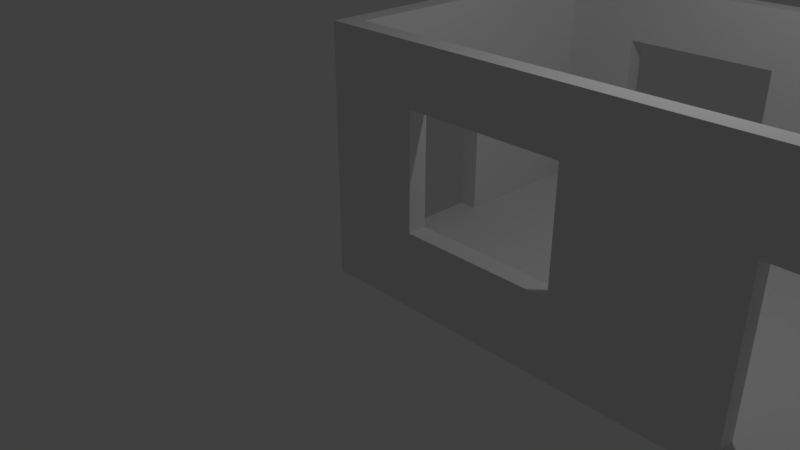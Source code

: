 # Source: Simple_room.blend  (saved by Blender 2.79.0; exported with 4.5.12 LTS)
import bpy
from mathutils import Matrix  # noqa: F401  (used for matrix-valued properties, if any)

bpy.ops.wm.read_factory_settings(use_empty=True)
scene = bpy.context.scene
scene.name = 'Scene'

# ---- collections
col_collection_1 = bpy.data.collections.new('Collection 1'); scene.collection.children.link(col_collection_1)

# ---- world
world_world = bpy.data.worlds.new('World'); scene.world = world_world
world_world.color = (0.05088, 0.05088, 0.05088)
world_world.use_sun_shadow = False
world_world.sun_shadow_jitter_overblur = 0.0
world_world.cycles.sampling_method = 'MANUAL'

# ---- cameras
cam_camera = bpy.data.cameras.new('Camera')
cam_camera.clip_end = 100.0
cam_camera.lens = 35.0
cam_camera.sensor_width = 32.0
cam_camera.sensor_height = 18.0
cam_camera.ortho_scale = 7.314
cam_camera.dof.focus_distance = 0.0
cam_camera.dof.aperture_fstop = 128.0

# ---- lights
light_lamp = bpy.data.lights.new('Lamp', 'POINT')
light_lamp.transmission_factor = 0.0
light_lamp.cutoff_distance = 30.0
light_lamp.energy = 100.0
light_lamp.shadow_buffer_clip_start = 1.001
light_lamp.shadow_soft_size = 0.1
light_lamp.shadow_maximum_resolution = 0.006
light_lamp.use_absolute_resolution = True

# ---- meshes
me_filler_3_25x0_25x0_25 = bpy.data.meshes.new('Filler_3.25x0.25x0.25')
me_filler_3_25x0_25x0_25.from_pydata([(-0.25, 0.0, 0.0), (0.0, 0.0, 0.0), (0.0, -0.25, 0.0), (-0.25, -0.25, 0.0), (-0.25, 0.0, 3.25), (0.0, 0.0, 3.25), (0.0, -0.25, 3.25), (-0.25, -0.25, 3.25)], [], [(0, 1, 2, 3), (4, 7, 6, 5), (0, 3, 7, 4), (2, 1, 5, 6), (3, 2, 6, 7), (1, 0, 4, 5)])
me_filler_3_25x0_25x0_25.use_remesh_preserve_volume = False
me_filler_3_25x0_25x0_25.use_remesh_preserve_attributes = False
me_filler_3_25x0_25x0_25.use_mirror_vertex_groups = False
me_filler_3_25x0_25x0_25.update()
me_filler_4_5x0_25x0_25 = bpy.data.meshes.new('Filler_4.5x0.25x0.25')
me_filler_4_5x0_25x0_25.from_pydata([(-0.25, 0.0, 0.0), (0.0, 0.0, 0.0), (0.0, -0.25, 0.0), (-0.25, -0.25, 0.0), (-0.25, 0.0, 3.25), (0.0, 0.0, 3.25), (0.0, -0.25, 3.25), (-0.25, -0.25, 3.25), (-0.25, 1.869e-22, 4.0), (4.235e-22, 1.869e-22, 4.0), (4.235e-22, -0.25, 4.0), (-0.25, -0.25, 4.0), (-0.25, -7.242e-21, 8.0), (4.235e-22, -7.242e-21, 8.0), (4.235e-22, -0.25, 8.0), (-0.25, -0.25, 8.0)], [], [(0, 1, 2, 3), (4, 7, 11, 8), (0, 3, 7, 4), (2, 1, 5, 6), (3, 2, 6, 7), (1, 0, 4, 5), (11, 10, 14, 15), (6, 5, 9, 10), (7, 6, 10, 11), (5, 4, 8, 9), (12, 15, 14, 13), (9, 8, 12, 13), (8, 11, 15, 12), (10, 9, 13, 14)])
me_filler_4_5x0_25x0_25.use_remesh_preserve_volume = False
me_filler_4_5x0_25x0_25.use_remesh_preserve_attributes = False
me_filler_4_5x0_25x0_25.use_mirror_vertex_groups = False
me_filler_4_5x0_25x0_25.update()
me_filler_4x0_25x0_25 = bpy.data.meshes.new('Filler_4x0.25x0.25')
me_filler_4x0_25x0_25.from_pydata([(-0.25, 0.0, 0.0), (0.0, 0.0, 0.0), (0.0, -0.25, 0.0), (-0.25, -0.25, 0.0), (-0.25, 0.0, 3.25), (0.0, 0.0, 3.25), (0.0, -0.25, 3.25), (-0.25, -0.25, 3.25), (-0.25, 1.869e-22, 4.0), (4.235e-22, 1.869e-22, 4.0), (4.235e-22, -0.25, 4.0), (-0.25, -0.25, 4.0)], [], [(0, 1, 2, 3), (4, 7, 11, 8), (0, 3, 7, 4), (2, 1, 5, 6), (3, 2, 6, 7), (1, 0, 4, 5), (8, 11, 10, 9), (6, 5, 9, 10), (7, 6, 10, 11), (5, 4, 8, 9)])
me_filler_4x0_25x0_25.use_remesh_preserve_volume = False
me_filler_4x0_25x0_25.use_remesh_preserve_attributes = False
me_filler_4x0_25x0_25.use_mirror_vertex_groups = False
me_filler_4x0_25x0_25.update()
me_sm_window_4x4 = bpy.data.meshes.new('SM_Window_4x4')
me_sm_window_4x4.from_pydata([(0.0, 0.0, 0.0), (4.0, 0.0, 0.0), (4.0, 3.0, 0.0), (0.0, 3.0, 0.0), (2.0, 0.0, 0.0), (4.0, 1.5, 0.0), (2.0, 3.0, 0.0), (0.0, 1.5, 0.0), (3.0, 0.0, -0.25), (3.0, 0.0, 0.0), (4.0, 2.25, 0.0), (1.0, 3.0, 0.0), (0.0, 0.75, 0.0), (1.0, 0.0, 0.0), (4.0, 0.75, 0.0), (3.0, 3.0, 0.0), (0.0, 2.25, 0.0), (3.0, 1.5, 0.0), (1.0, 1.5, 0.0), (2.0, 0.75, 0.0), (2.0, 2.25, 0.0), (1.0, 2.25, 0.0), (1.0, 0.75, 0.0), (3.0, 0.75, 0.0), (3.0, 2.25, 0.0), (4.0, 0.0, -0.25), (4.0, 2.25, -0.25), (4.0, 3.0, -0.25), (1.0, 3.0, -0.25), (0.0, 3.0, -0.25), (0.0, 0.75, -0.25), (0.0, 0.0, -0.25), (1.0, 0.0, -0.25), (2.0, 0.0, -0.25), (4.0, 0.75, -0.25), (4.0, 1.5, -0.25), (3.0, 3.0, -0.25), (2.0, 3.0, -0.25), (0.0, 2.25, -0.25), (0.0, 1.5, -0.25), (3.0, 1.5, -0.25), (2.0, 0.75, -0.25), (1.0, 1.5, -0.25), (2.0, 2.25, -0.25), (1.0, 2.25, -0.25), (1.0, 0.75, -0.25), (3.0, 0.75, -0.25), (3.0, 2.25, -0.25)], [], [(24, 15, 2, 10), (23, 17, 5, 14), (39, 42, 44, 38), (21, 11, 6, 20), (44, 43, 37, 28), (7, 16, 21, 18), (16, 3, 11, 21), (13, 22, 19, 4), (0, 12, 22, 13), (12, 7, 18, 22), (9, 23, 14, 1), (4, 19, 23, 9), (46, 34, 35, 40), (17, 24, 10, 5), (47, 26, 27, 36), (20, 6, 15, 24), (38, 44, 28, 29), (32, 33, 41, 45), (31, 32, 45, 30), (30, 45, 42, 39), (8, 25, 34, 46), (33, 8, 46, 41), (40, 35, 26, 47), (43, 47, 36, 37), (24, 47, 43, 20), (1, 25, 8, 9), (12, 30, 39, 7), (17, 40, 47, 24), (2, 27, 26, 10), (13, 32, 31, 0), (18, 42, 45, 22), (20, 43, 44, 21), (3, 29, 28, 11), (14, 34, 25, 1), (0, 31, 30, 12), (15, 36, 27, 2), (19, 41, 46, 23), (21, 44, 42, 18), (4, 33, 32, 13), (16, 38, 29, 3), (9, 8, 33, 4), (5, 35, 34, 14), (23, 46, 40, 17), (10, 26, 35, 5), (22, 45, 41, 19), (6, 37, 36, 15), (11, 28, 37, 6), (7, 39, 38, 16)])
me_sm_window_4x4.use_remesh_preserve_volume = False
me_sm_window_4x4.use_remesh_preserve_attributes = False
me_sm_window_4x4.use_mirror_vertex_groups = False
me_sm_window_4x4.update()
me_floor_2x2x0_25 = bpy.data.meshes.new('Floor_2x2x0.25')
me_floor_2x2x0_25.from_pydata([(0.0, 2.0, 0.0), (0.0, 2.0, 0.0), (2.0, 2.0, 0.0), (2.0, 0.0, 0.0), (0.0, 0.0, 0.0), (2.0, 2.0, 0.0), (2.0, 0.0, 0.0), (0.0, 0.0, 0.0), (0.0, 2.0, 0.25), (2.0, 2.0, 0.25), (2.0, 0.0, 0.25), (0.0, 0.0, 0.25)], [], [(1, 2, 3, 4), (5, 0, 8, 9), (3, 2, 5, 6), (4, 3, 6, 7), (2, 1, 0, 5), (1, 4, 7, 0), (8, 11, 10, 9), (0, 7, 11, 8), (6, 5, 9, 10), (7, 6, 10, 11)])
me_floor_2x2x0_25.use_remesh_preserve_volume = False
me_floor_2x2x0_25.use_remesh_preserve_attributes = False
me_floor_2x2x0_25.use_mirror_vertex_groups = False
me_floor_2x2x0_25.update()
me_sm_wall_door_3x4x0_25 = bpy.data.meshes.new('SM_Wall_Door_3x4x0.25')
me_sm_wall_door_3x4x0_25.from_pydata([(2.0, 2.0, 0.25), (2.0, 1.0, 0.25), (0.0, 1.0, 0.0), (2.0, 1.0, 0.0), (2.0, 2.0, 0.0), (0.0, 1.0, 0.25), (0.0, 2.0, 0.0), (0.0, 4.0, 0.0), (3.0, 4.0, 0.0), (3.0, 0.0, 0.0), (0.0, 0.0, 0.0), (0.0, 2.0, 0.25), (0.0, 4.0, 0.25), (3.0, 4.0, 0.25), (3.0, 0.0, 0.25), (0.0, 0.0, 0.25)], [], [(2, 3, 4, 6, 7, 8, 9, 10), (5, 15, 14, 13, 12, 11, 0, 1), (7, 6, 11, 12), (3, 2, 5, 1), (6, 4, 0, 11), (10, 9, 14, 15), (8, 7, 12, 13), (4, 3, 1, 0), (2, 10, 15, 5), (9, 8, 13, 14)])
me_sm_wall_door_3x4x0_25.use_remesh_preserve_volume = False
me_sm_wall_door_3x4x0_25.use_remesh_preserve_attributes = False
me_sm_wall_door_3x4x0_25.use_mirror_vertex_groups = False
me_sm_wall_door_3x4x0_25.update()

# ---- objects
ob_room_test = bpy.data.objects.new('Room Test', None)
ob_cube_014 = bpy.data.objects.new('Cube.014', me_filler_3_25x0_25x0_25)
ob_cube_006 = bpy.data.objects.new('Cube.006', me_filler_4_5x0_25x0_25)
ob_cube_005 = bpy.data.objects.new('Cube.005', me_filler_4_5x0_25x0_25)
ob_cube_004 = bpy.data.objects.new('Cube.004', me_filler_4x0_25x0_25)
ob_cube_003 = bpy.data.objects.new('Cube.003', me_filler_4x0_25x0_25)
ob_cube_002 = bpy.data.objects.new('Cube.002', me_filler_3_25x0_25x0_25)
ob_cube_001 = bpy.data.objects.new('Cube.001', me_filler_3_25x0_25x0_25)
ob_cube_000 = bpy.data.objects.new('Cube.000', me_filler_3_25x0_25x0_25)
ob_sm_window_4x4_004 = bpy.data.objects.new('SM_Window_4x4.004', me_sm_window_4x4)
ob_sm_window_4x4_003 = bpy.data.objects.new('SM_Window_4x4.003', me_sm_window_4x4)
ob_sm_window_4x4_002 = bpy.data.objects.new('SM_Window_4x4.002', me_sm_window_4x4)
ob_sm_square_2x2x0_006 = bpy.data.objects.new('SM_Square_2x2x0.006', me_floor_2x2x0_25)
ob_sm_square_2x2x0_005 = bpy.data.objects.new('SM_Square_2x2x0.005', me_floor_2x2x0_25)
ob_sm_square_2x2x0_004 = bpy.data.objects.new('SM_Square_2x2x0.004', me_floor_2x2x0_25)
ob_sm_square_2x2x0_003 = bpy.data.objects.new('SM_Square_2x2x0.003', me_floor_2x2x0_25)
ob_sm_square_2x2x0_002 = bpy.data.objects.new('SM_Square_2x2x0.002', me_floor_2x2x0_25)
ob_sm_square_2x2x0_001 = bpy.data.objects.new('SM_Square_2x2x0.001', me_floor_2x2x0_25)
ob_sm_square_2x2x0_000 = bpy.data.objects.new('SM_Square_2x2x0.000', me_floor_2x2x0_25)
ob_sm_wall_door_3x4x0_25__2 = bpy.data.objects.new('SM_Wall_Door_3x4x0.25 (2)', me_sm_wall_door_3x4x0_25)
ob_sm_square_2x2x0_25 = bpy.data.objects.new('SM_Square_2x2x0.25', me_floor_2x2x0_25)
ob_sm_wall_door_3x4x0_25 = bpy.data.objects.new('SM_Wall_Door_3x4x0.25', me_sm_wall_door_3x4x0_25)
ob_sm_window_4x4 = bpy.data.objects.new('SM_Window_4x4', me_sm_window_4x4)
ob_lamp = bpy.data.objects.new('Lamp', light_lamp)
ob_camera = bpy.data.objects.new('Camera', cam_camera)

# ---- transforms, parenting, visibility, modifiers, constraints
ob_room_test.location = (0.0, 0.0, 0.0)
ob_room_test.empty_image_offset = (0.0, 0.0)
ob_room_test.lineart.crease_threshold = 0.0
ob_cube_014.parent = ob_room_test
ob_cube_014.location = (0.0, 0.0, -0.25)
ob_cube_014.lineart.crease_threshold = 0.0
ob_cube_006.parent = ob_room_test
ob_cube_006.location = (8.0, 4.0, -0.25)
ob_cube_006.rotation_euler = (-3.142, 1.571, 0.0)
ob_cube_006.lineart.crease_threshold = 0.0
ob_cube_005.parent = ob_room_test
ob_cube_005.location = (8.0, -0.25, -0.2405)
ob_cube_005.rotation_euler = (-3.142, 1.571, 0.0)
ob_cube_005.lineart.crease_threshold = 0.0
ob_cube_004.parent = ob_room_test
ob_cube_004.location = (8.0, 1.907e-06, -0.2405)
ob_cube_004.rotation_euler = (-1.571, 1.571, 0.0)
ob_cube_004.lineart.crease_threshold = 0.0
ob_cube_003.parent = ob_room_test
ob_cube_003.location = (-0.25, 0.0, -0.25)
ob_cube_003.rotation_euler = (-1.571, 1.571, 0.0)
ob_cube_003.lineart.crease_threshold = 0.0
ob_cube_002.parent = ob_room_test
ob_cube_002.location = (8.25, 0.0079, -0.25)
ob_cube_002.lineart.crease_threshold = 0.0
ob_cube_001.parent = ob_room_test
ob_cube_001.location = (8.25, 4.25, -0.25)
ob_cube_001.lineart.crease_threshold = 0.0
ob_cube_000.parent = ob_room_test
ob_cube_000.location = (0.0, 4.25, -0.25)
ob_cube_000.lineart.crease_threshold = 0.0
ob_sm_window_4x4_004.parent = ob_room_test
ob_sm_window_4x4_004.location = (8.0, 0.0, 3.0)
ob_sm_window_4x4_004.rotation_euler = (-1.571, -0.0, 1.571)
ob_sm_window_4x4_004.lineart.crease_threshold = 0.0
ob_sm_window_4x4_003.parent = ob_room_test
ob_sm_window_4x4_003.location = (8.0, 4.0, 3.0)
ob_sm_window_4x4_003.rotation_euler = (-1.571, -0.0, 3.142)
ob_sm_window_4x4_003.lineart.crease_threshold = 0.0
ob_sm_window_4x4_002.parent = ob_room_test
ob_sm_window_4x4_002.location = (4.0, 4.0, 3.0)
ob_sm_window_4x4_002.rotation_euler = (-1.571, -0.0, 3.142)
ob_sm_window_4x4_002.lineart.crease_threshold = 0.0
ob_sm_square_2x2x0_006.parent = ob_room_test
ob_sm_square_2x2x0_006.location = (6.0, 0.0, -0.25)
ob_sm_square_2x2x0_006.lineart.crease_threshold = 0.0
ob_sm_square_2x2x0_005.parent = ob_room_test
ob_sm_square_2x2x0_005.location = (6.0, 2.0, -0.25)
ob_sm_square_2x2x0_005.lineart.crease_threshold = 0.0
ob_sm_square_2x2x0_004.parent = ob_room_test
ob_sm_square_2x2x0_004.location = (4.0, 2.0, -0.25)
ob_sm_square_2x2x0_004.lineart.crease_threshold = 0.0
ob_sm_square_2x2x0_003.parent = ob_room_test
ob_sm_square_2x2x0_003.location = (4.0, 0.0, -0.25)
ob_sm_square_2x2x0_003.lineart.crease_threshold = 0.0
ob_sm_square_2x2x0_002.parent = ob_room_test
ob_sm_square_2x2x0_002.location = (2.0, 0.0, -0.25)
ob_sm_square_2x2x0_002.lineart.crease_threshold = 0.0
ob_sm_square_2x2x0_001.parent = ob_room_test
ob_sm_square_2x2x0_001.location = (2.0, 2.0, -0.25)
ob_sm_square_2x2x0_001.lineart.crease_threshold = 0.0
ob_sm_square_2x2x0_000.parent = ob_room_test
ob_sm_square_2x2x0_000.location = (0.0, 2.0, -0.25)
ob_sm_square_2x2x0_000.lineart.crease_threshold = 0.0
ob_sm_wall_door_3x4x0_25__2.parent = ob_room_test
ob_sm_wall_door_3x4x0_25__2.location = (4.0, -0.25, 0.0)
ob_sm_wall_door_3x4x0_25__2.rotation_euler = (-1.571, -1.571, 0.0)
ob_sm_wall_door_3x4x0_25__2.lineart.crease_threshold = 0.0
ob_sm_square_2x2x0_25.parent = ob_room_test
ob_sm_square_2x2x0_25.location = (0.0, 0.0, -0.25)
ob_sm_square_2x2x0_25.lineart.crease_threshold = 0.0
ob_sm_wall_door_3x4x0_25.parent = ob_room_test
ob_sm_wall_door_3x4x0_25.location = (0.0, 0.0, 0.0)
ob_sm_wall_door_3x4x0_25.rotation_euler = (-0.0, -1.571, 0.0)
ob_sm_wall_door_3x4x0_25.lineart.crease_threshold = 0.0
ob_sm_window_4x4.parent = ob_room_test
ob_sm_window_4x4.location = (0.0, 0.0, 3.0)
ob_sm_window_4x4.rotation_euler = (-1.571, -0.0, 0.0)
ob_sm_window_4x4.lineart.crease_threshold = 0.0
ob_lamp.location = (4.076, 1.005, 5.904)
ob_lamp.rotation_euler = (0.6503, 0.05522, 1.866)
ob_lamp.lock_rotations_4d = False
ob_lamp.empty_display_type = 'ARROWS'
ob_lamp.color = (0.0, 0.0, 0.0, 0.0)
ob_lamp.lineart.crease_threshold = 0.0
ob_camera.location = (7.481, -6.508, 5.344)
ob_camera.rotation_euler = (1.109, 0.0, 0.8149)
ob_camera.lock_rotations_4d = False
ob_camera.empty_display_type = 'ARROWS'
ob_camera.color = (0.0, 0.0, 0.0, 0.0)
ob_camera.display_type = 'WIRE'
ob_camera.lineart.crease_threshold = 0.0

# ---- collection membership
col_collection_1.objects.link(ob_room_test)
col_collection_1.objects.link(ob_cube_014)
col_collection_1.objects.link(ob_cube_006)
col_collection_1.objects.link(ob_cube_005)
col_collection_1.objects.link(ob_cube_004)
col_collection_1.objects.link(ob_cube_003)
col_collection_1.objects.link(ob_cube_002)
col_collection_1.objects.link(ob_cube_001)
col_collection_1.objects.link(ob_cube_000)
col_collection_1.objects.link(ob_sm_window_4x4_004)
col_collection_1.objects.link(ob_sm_window_4x4_003)
col_collection_1.objects.link(ob_sm_window_4x4_002)
col_collection_1.objects.link(ob_sm_square_2x2x0_006)
col_collection_1.objects.link(ob_sm_square_2x2x0_005)
col_collection_1.objects.link(ob_sm_square_2x2x0_004)
col_collection_1.objects.link(ob_sm_square_2x2x0_003)
col_collection_1.objects.link(ob_sm_square_2x2x0_002)
col_collection_1.objects.link(ob_sm_square_2x2x0_001)
col_collection_1.objects.link(ob_sm_square_2x2x0_000)
col_collection_1.objects.link(ob_sm_wall_door_3x4x0_25__2)
col_collection_1.objects.link(ob_sm_square_2x2x0_25)
col_collection_1.objects.link(ob_sm_wall_door_3x4x0_25)
col_collection_1.objects.link(ob_sm_window_4x4)
col_collection_1.objects.link(ob_lamp)
col_collection_1.objects.link(ob_camera)

# ---- scene / render settings (as saved in the file)
scene.camera = ob_camera
scene.frame_start = 1; scene.frame_end = 250; scene.frame_set(0)
scene.render.engine = 'BLENDER_EEVEE_NEXT'
scene.render.resolution_percentage = 50
scene.render.dither_intensity = 0.0
scene.cycles.use_denoising = False
scene.cycles.samples = 128
scene.cycles.sampling_pattern = 'TABULATED_SOBOL'
scene.cycles.use_adaptive_sampling = False
scene.cycles.use_light_tree = False
scene.cycles.blur_glossy = 0.0
scene.cycles.sample_clamp_indirect = 0.0
scene.view_settings.view_transform = 'Standard'
bpy.context.view_layer.update()
